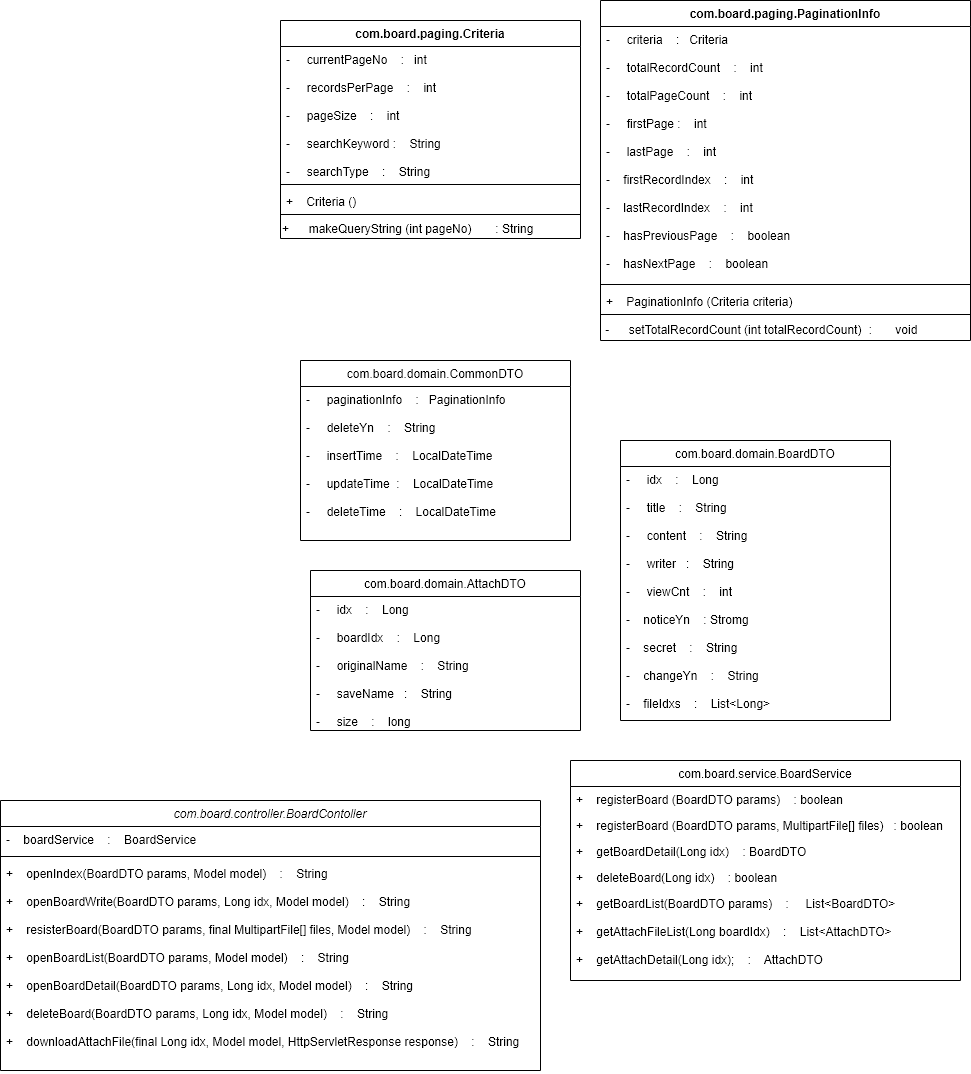

The diagram above was exported from draw.io. Its source (the exported page's mxGraphModel, read from the mxfile embedded in the PNG):
<mxGraphModel dx="2767" dy="2296" grid="1" gridSize="10" guides="1" tooltips="1" connect="1" arrows="1" fold="1" page="1" pageScale="1" pageWidth="827" pageHeight="1169" math="0" shadow="0">
  <root>
    <mxCell id="WIyWlLk6GJQsqaUBKTNV-0" />
    <mxCell id="WIyWlLk6GJQsqaUBKTNV-1" parent="WIyWlLk6GJQsqaUBKTNV-0" />
    <mxCell id="zkfFHV4jXpPFQw0GAbJ--0" value="com.board.controller.BoardContoller" style="swimlane;fontStyle=2;align=center;verticalAlign=top;childLayout=stackLayout;horizontal=1;startSize=26;horizontalStack=0;resizeParent=1;resizeLast=0;collapsible=1;marginBottom=0;rounded=0;shadow=0;strokeWidth=1;" parent="WIyWlLk6GJQsqaUBKTNV-1" vertex="1">
      <mxGeometry x="-460" y="-90" width="540" height="270" as="geometry">
        <mxRectangle x="230" y="140" width="160" height="26" as="alternateBounds" />
      </mxGeometry>
    </mxCell>
    <mxCell id="zkfFHV4jXpPFQw0GAbJ--1" value="-    boardService    :    BoardService" style="text;align=left;verticalAlign=top;spacingLeft=4;spacingRight=4;overflow=hidden;rotatable=0;points=[[0,0.5],[1,0.5]];portConstraint=eastwest;" parent="zkfFHV4jXpPFQw0GAbJ--0" vertex="1">
      <mxGeometry y="26" width="540" height="26" as="geometry" />
    </mxCell>
    <mxCell id="zkfFHV4jXpPFQw0GAbJ--4" value="" style="line;html=1;strokeWidth=1;align=left;verticalAlign=middle;spacingTop=-1;spacingLeft=3;spacingRight=3;rotatable=0;labelPosition=right;points=[];portConstraint=eastwest;" parent="zkfFHV4jXpPFQw0GAbJ--0" vertex="1">
      <mxGeometry y="52" width="540" height="8" as="geometry" />
    </mxCell>
    <mxCell id="zkfFHV4jXpPFQw0GAbJ--5" value="+    openIndex(BoardDTO params, Model model)    :    String&#10;&#10;+    openBoardWrite(BoardDTO params, Long idx, Model model)    :    String&#10;&#10;+    resisterBoard(BoardDTO params, final MultipartFile[] files, Model model)    :    String&#10;&#10;+    openBoardList(BoardDTO params, Model model)    :    String&#10;&#10;+    openBoardDetail(BoardDTO params, Long idx, Model model)    :    String&#10;&#10;+    deleteBoard(BoardDTO params, Long idx, Model model)    :    String&#10;&#10;+    downloadAttachFile(final Long idx, Model model, HttpServletResponse response)    :    String" style="text;align=left;verticalAlign=top;spacingLeft=4;spacingRight=4;overflow=hidden;rotatable=0;points=[[0,0.5],[1,0.5]];portConstraint=eastwest;" parent="zkfFHV4jXpPFQw0GAbJ--0" vertex="1">
      <mxGeometry y="60" width="540" height="210" as="geometry" />
    </mxCell>
    <mxCell id="zkfFHV4jXpPFQw0GAbJ--6" value="com.board.domain.AttachDTO" style="swimlane;fontStyle=0;align=center;verticalAlign=top;childLayout=stackLayout;horizontal=1;startSize=26;horizontalStack=0;resizeParent=1;resizeLast=0;collapsible=1;marginBottom=0;rounded=0;shadow=0;strokeWidth=1;" parent="WIyWlLk6GJQsqaUBKTNV-1" vertex="1">
      <mxGeometry x="-150" y="-320" width="270" height="160" as="geometry">
        <mxRectangle x="130" y="380" width="160" height="26" as="alternateBounds" />
      </mxGeometry>
    </mxCell>
    <mxCell id="zkfFHV4jXpPFQw0GAbJ--7" value="-     idx    :    Long&#10;&#10;-     boardIdx    :    Long&#10;&#10;-     originalName    :    String&#10;&#10;-     saveName   :    String&#10;&#10;-     size    :    long" style="text;align=left;verticalAlign=top;spacingLeft=4;spacingRight=4;overflow=hidden;rotatable=0;points=[[0,0.5],[1,0.5]];portConstraint=eastwest;" parent="zkfFHV4jXpPFQw0GAbJ--6" vertex="1">
      <mxGeometry y="26" width="270" height="134" as="geometry" />
    </mxCell>
    <mxCell id="zkfFHV4jXpPFQw0GAbJ--17" value="com.board.service.BoardService" style="swimlane;fontStyle=0;align=center;verticalAlign=top;childLayout=stackLayout;horizontal=1;startSize=26;horizontalStack=0;resizeParent=1;resizeLast=0;collapsible=1;marginBottom=0;rounded=0;shadow=0;strokeWidth=1;" parent="WIyWlLk6GJQsqaUBKTNV-1" vertex="1">
      <mxGeometry x="110" y="-130" width="390" height="220" as="geometry">
        <mxRectangle x="550" y="140" width="160" height="26" as="alternateBounds" />
      </mxGeometry>
    </mxCell>
    <mxCell id="zkfFHV4jXpPFQw0GAbJ--18" value="+    registerBoard (BoardDTO params)    : boolean" style="text;align=left;verticalAlign=top;spacingLeft=4;spacingRight=4;overflow=hidden;rotatable=0;points=[[0,0.5],[1,0.5]];portConstraint=eastwest;" parent="zkfFHV4jXpPFQw0GAbJ--17" vertex="1">
      <mxGeometry y="26" width="390" height="26" as="geometry" />
    </mxCell>
    <mxCell id="zkfFHV4jXpPFQw0GAbJ--19" value="+    registerBoard (BoardDTO params, MultipartFile[] files)   : boolean" style="text;align=left;verticalAlign=top;spacingLeft=4;spacingRight=4;overflow=hidden;rotatable=0;points=[[0,0.5],[1,0.5]];portConstraint=eastwest;rounded=0;shadow=0;html=0;" parent="zkfFHV4jXpPFQw0GAbJ--17" vertex="1">
      <mxGeometry y="52" width="390" height="26" as="geometry" />
    </mxCell>
    <mxCell id="zkfFHV4jXpPFQw0GAbJ--20" value="+    getBoardDetail(Long idx)    : BoardDTO" style="text;align=left;verticalAlign=top;spacingLeft=4;spacingRight=4;overflow=hidden;rotatable=0;points=[[0,0.5],[1,0.5]];portConstraint=eastwest;rounded=0;shadow=0;html=0;" parent="zkfFHV4jXpPFQw0GAbJ--17" vertex="1">
      <mxGeometry y="78" width="390" height="26" as="geometry" />
    </mxCell>
    <mxCell id="zkfFHV4jXpPFQw0GAbJ--21" value="+    deleteBoard(Long idx)    : boolean" style="text;align=left;verticalAlign=top;spacingLeft=4;spacingRight=4;overflow=hidden;rotatable=0;points=[[0,0.5],[1,0.5]];portConstraint=eastwest;rounded=0;shadow=0;html=0;" parent="zkfFHV4jXpPFQw0GAbJ--17" vertex="1">
      <mxGeometry y="104" width="390" height="26" as="geometry" />
    </mxCell>
    <mxCell id="zkfFHV4jXpPFQw0GAbJ--22" value="+    getBoardList(BoardDTO params)    :     List&lt;BoardDTO&gt;&#10;&#10;+    getAttachFileList(Long boardIdx)    :    List&lt;AttachDTO&gt;&#10;&#10;+    getAttachDetail(Long idx);    :    AttachDTO&#10;&#10;" style="text;align=left;verticalAlign=top;spacingLeft=4;spacingRight=4;overflow=hidden;rotatable=0;points=[[0,0.5],[1,0.5]];portConstraint=eastwest;rounded=0;shadow=0;html=0;" parent="zkfFHV4jXpPFQw0GAbJ--17" vertex="1">
      <mxGeometry y="130" width="390" height="90" as="geometry" />
    </mxCell>
    <mxCell id="QxzX2iJBDI8mtt6Bqaer-9" value="com.board.domain.CommonDTO" style="swimlane;fontStyle=0;align=center;verticalAlign=top;childLayout=stackLayout;horizontal=1;startSize=26;horizontalStack=0;resizeParent=1;resizeLast=0;collapsible=1;marginBottom=0;rounded=0;shadow=0;strokeWidth=1;" vertex="1" parent="WIyWlLk6GJQsqaUBKTNV-1">
      <mxGeometry x="-160" y="-530" width="270" height="180" as="geometry">
        <mxRectangle x="130" y="380" width="160" height="26" as="alternateBounds" />
      </mxGeometry>
    </mxCell>
    <mxCell id="QxzX2iJBDI8mtt6Bqaer-10" value="-     paginationInfo    :   PaginationInfo&#10;&#10;-     deleteYn    :    String&#10;&#10;-     insertTime    :    LocalDateTime&#10;&#10;-     updateTime  :    LocalDateTime&#10;&#10;-     deleteTime    :    LocalDateTime" style="text;align=left;verticalAlign=top;spacingLeft=4;spacingRight=4;overflow=hidden;rotatable=0;points=[[0,0.5],[1,0.5]];portConstraint=eastwest;" vertex="1" parent="QxzX2iJBDI8mtt6Bqaer-9">
      <mxGeometry y="26" width="270" height="154" as="geometry" />
    </mxCell>
    <mxCell id="QxzX2iJBDI8mtt6Bqaer-35" value="com.board.paging.Criteria" style="swimlane;fontStyle=1;align=center;verticalAlign=top;childLayout=stackLayout;horizontal=1;startSize=26;horizontalStack=0;resizeParent=1;resizeParentMax=0;resizeLast=0;collapsible=1;marginBottom=0;" vertex="1" parent="WIyWlLk6GJQsqaUBKTNV-1">
      <mxGeometry x="-180" y="-870" width="300" height="218" as="geometry" />
    </mxCell>
    <mxCell id="QxzX2iJBDI8mtt6Bqaer-36" value="-     currentPageNo    :   int&#10;&#10;-     recordsPerPage    :    int&#10;&#10;-     pageSize    :    int&#10;&#10;-     searchKeyword :    String&#10;&#10;-     searchType    :    String" style="text;strokeColor=none;fillColor=none;align=left;verticalAlign=top;spacingLeft=4;spacingRight=4;overflow=hidden;rotatable=0;points=[[0,0.5],[1,0.5]];portConstraint=eastwest;" vertex="1" parent="QxzX2iJBDI8mtt6Bqaer-35">
      <mxGeometry y="26" width="300" height="134" as="geometry" />
    </mxCell>
    <mxCell id="QxzX2iJBDI8mtt6Bqaer-37" value="" style="line;strokeWidth=1;fillColor=none;align=left;verticalAlign=middle;spacingTop=-1;spacingLeft=3;spacingRight=3;rotatable=0;labelPosition=right;points=[];portConstraint=eastwest;" vertex="1" parent="QxzX2iJBDI8mtt6Bqaer-35">
      <mxGeometry y="160" width="300" height="8" as="geometry" />
    </mxCell>
    <mxCell id="QxzX2iJBDI8mtt6Bqaer-38" value="+    Criteria ()" style="text;strokeColor=none;fillColor=none;align=left;verticalAlign=top;spacingLeft=4;spacingRight=4;overflow=hidden;rotatable=0;points=[[0,0.5],[1,0.5]];portConstraint=eastwest;" vertex="1" parent="QxzX2iJBDI8mtt6Bqaer-35">
      <mxGeometry y="168" width="300" height="22" as="geometry" />
    </mxCell>
    <mxCell id="QxzX2iJBDI8mtt6Bqaer-48" value="" style="line;strokeWidth=1;fillColor=none;align=left;verticalAlign=middle;spacingTop=-1;spacingLeft=3;spacingRight=3;rotatable=0;labelPosition=right;points=[];portConstraint=eastwest;" vertex="1" parent="QxzX2iJBDI8mtt6Bqaer-35">
      <mxGeometry y="190" width="300" height="8" as="geometry" />
    </mxCell>
    <mxCell id="QxzX2iJBDI8mtt6Bqaer-52" value="+&lt;span style=&quot;white-space: pre&quot;&gt;&#09;&lt;/span&gt;makeQueryString (int pageNo)&lt;span style=&quot;white-space: pre&quot;&gt;&#09;&lt;/span&gt;: String" style="text;html=1;strokeColor=none;fillColor=none;align=left;verticalAlign=middle;whiteSpace=wrap;rounded=0;" vertex="1" parent="QxzX2iJBDI8mtt6Bqaer-35">
      <mxGeometry y="198" width="300" height="20" as="geometry" />
    </mxCell>
    <mxCell id="QxzX2iJBDI8mtt6Bqaer-53" value="com.board.paging.PaginationInfo" style="swimlane;fontStyle=1;align=center;verticalAlign=top;childLayout=stackLayout;horizontal=1;startSize=26;horizontalStack=0;resizeParent=1;resizeParentMax=0;resizeLast=0;collapsible=1;marginBottom=0;" vertex="1" parent="WIyWlLk6GJQsqaUBKTNV-1">
      <mxGeometry x="140" y="-890" width="370" height="340" as="geometry" />
    </mxCell>
    <mxCell id="QxzX2iJBDI8mtt6Bqaer-54" value="-     criteria    :   Criteria&#10;&#10;-     totalRecordCount    :    int&#10;&#10;-     totalPageCount    :    int&#10;&#10;-     firstPage :    int&#10;&#10;-     lastPage    :    int&#10;&#10;-    firstRecordIndex    :    int&#10;&#10;-    lastRecordIndex    :    int&#10;&#10;-    hasPreviousPage    :    boolean&#10;&#10;-    hasNextPage    :    boolean&#10;" style="text;strokeColor=none;fillColor=none;align=left;verticalAlign=top;spacingLeft=4;spacingRight=4;overflow=hidden;rotatable=0;points=[[0,0.5],[1,0.5]];portConstraint=eastwest;" vertex="1" parent="QxzX2iJBDI8mtt6Bqaer-53">
      <mxGeometry y="26" width="370" height="254" as="geometry" />
    </mxCell>
    <mxCell id="QxzX2iJBDI8mtt6Bqaer-55" value="" style="line;strokeWidth=1;fillColor=none;align=left;verticalAlign=middle;spacingTop=-1;spacingLeft=3;spacingRight=3;rotatable=0;labelPosition=right;points=[];portConstraint=eastwest;" vertex="1" parent="QxzX2iJBDI8mtt6Bqaer-53">
      <mxGeometry y="280" width="370" height="8" as="geometry" />
    </mxCell>
    <mxCell id="QxzX2iJBDI8mtt6Bqaer-56" value="+    PaginationInfo (Criteria criteria)" style="text;strokeColor=none;fillColor=none;align=left;verticalAlign=top;spacingLeft=4;spacingRight=4;overflow=hidden;rotatable=0;points=[[0,0.5],[1,0.5]];portConstraint=eastwest;" vertex="1" parent="QxzX2iJBDI8mtt6Bqaer-53">
      <mxGeometry y="288" width="370" height="22" as="geometry" />
    </mxCell>
    <mxCell id="QxzX2iJBDI8mtt6Bqaer-57" value="" style="line;strokeWidth=1;fillColor=none;align=left;verticalAlign=middle;spacingTop=-1;spacingLeft=3;spacingRight=3;rotatable=0;labelPosition=right;points=[];portConstraint=eastwest;" vertex="1" parent="QxzX2iJBDI8mtt6Bqaer-53">
      <mxGeometry y="310" width="370" height="8" as="geometry" />
    </mxCell>
    <mxCell id="QxzX2iJBDI8mtt6Bqaer-58" value="&amp;nbsp;-&lt;span style=&quot;white-space: pre&quot;&gt;&#09;&lt;/span&gt;setTotalRecordCount (int totalRecordCount)&lt;span style=&quot;white-space: pre&quot;&gt;&#09;&lt;/span&gt;:&lt;span style=&quot;white-space: pre&quot;&gt;&#09;&lt;/span&gt;void" style="text;html=1;strokeColor=none;fillColor=none;align=left;verticalAlign=middle;whiteSpace=wrap;rounded=0;" vertex="1" parent="QxzX2iJBDI8mtt6Bqaer-53">
      <mxGeometry y="318" width="370" height="22" as="geometry" />
    </mxCell>
    <mxCell id="QxzX2iJBDI8mtt6Bqaer-59" value="com.board.domain.BoardDTO" style="swimlane;fontStyle=0;align=center;verticalAlign=top;childLayout=stackLayout;horizontal=1;startSize=26;horizontalStack=0;resizeParent=1;resizeLast=0;collapsible=1;marginBottom=0;rounded=0;shadow=0;strokeWidth=1;" vertex="1" parent="WIyWlLk6GJQsqaUBKTNV-1">
      <mxGeometry x="160" y="-450" width="270" height="280" as="geometry">
        <mxRectangle x="130" y="380" width="160" height="26" as="alternateBounds" />
      </mxGeometry>
    </mxCell>
    <mxCell id="QxzX2iJBDI8mtt6Bqaer-60" value="-     idx    :    Long&#10;&#10;-     title    :    String&#10;&#10;-     content    :    String&#10;&#10;-     writer   :    String&#10;&#10;-     viewCnt    :    int&#10;&#10;-    noticeYn    :  Stromg&#10;&#10;-    secret    :    String&#10;&#10;-    changeYn    :    String&#10;&#10;-    fileIdxs    :    List&lt;Long&gt;" style="text;align=left;verticalAlign=top;spacingLeft=4;spacingRight=4;overflow=hidden;rotatable=0;points=[[0,0.5],[1,0.5]];portConstraint=eastwest;" vertex="1" parent="QxzX2iJBDI8mtt6Bqaer-59">
      <mxGeometry y="26" width="270" height="244" as="geometry" />
    </mxCell>
  </root>
</mxGraphModel>